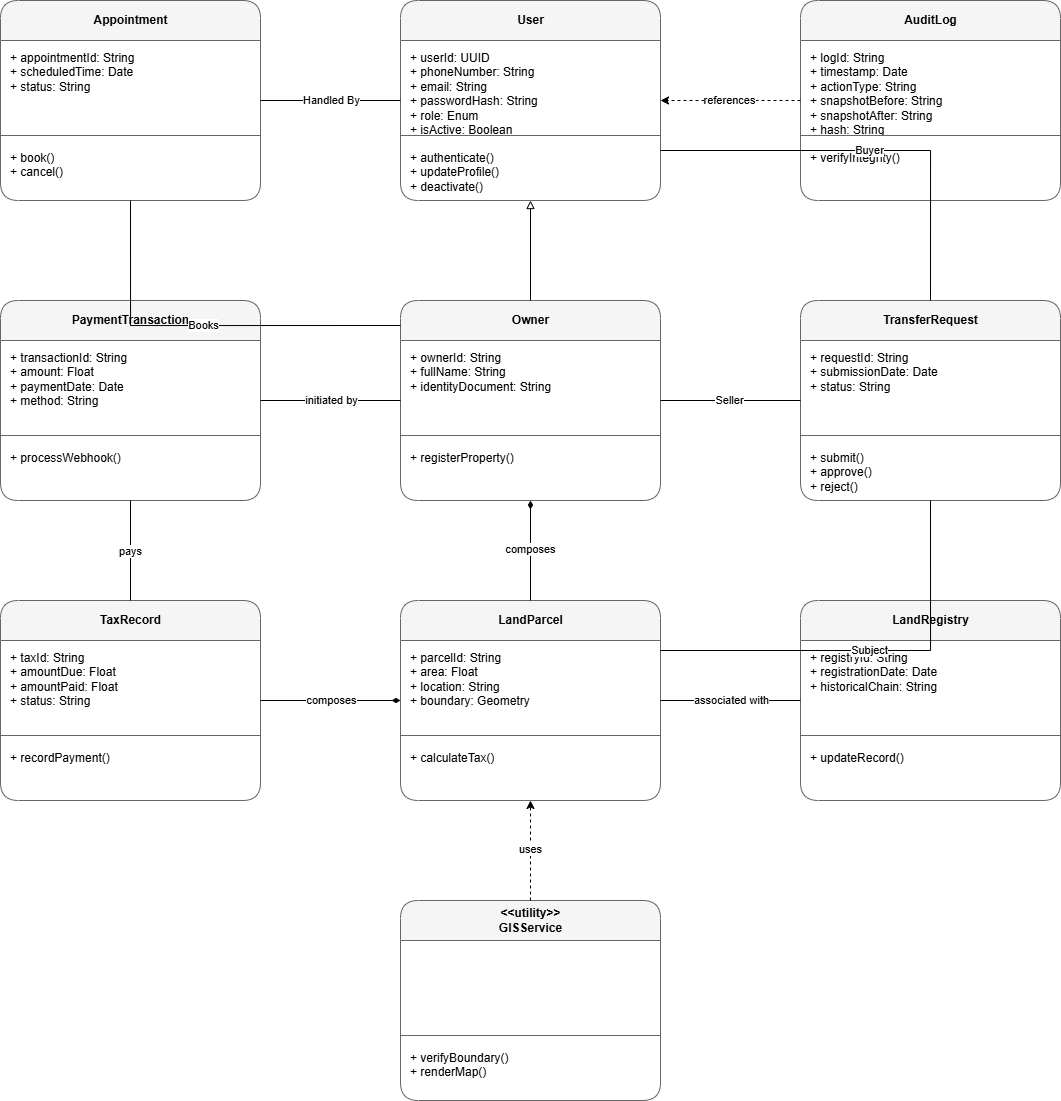

The diagram above was exported from draw.io. Its source (the exported page's mxGraphModel, read from the mxfile embedded in the PNG):
<mxGraphModel dx="1195" dy="672" grid="1" gridSize="10" guides="1" tooltips="1" connect="1" arrows="1" fold="1" page="1" pageScale="1" pageWidth="1600" pageHeight="1600" math="0" shadow="0">
  <root>
    <mxCell id="0" />
    <mxCell id="1" parent="0" />
    <mxCell id="2" value="User" style="swimlane;fontStyle=1;align=center;verticalAlign=middle;startSize=40;collapsible=0;rounded=1;fillColor=#f5f5f5;strokeColor=#666666;html=1;" parent="1" vertex="1">
      <mxGeometry x="450" y="50" width="260" height="200" as="geometry" />
    </mxCell>
    <mxCell id="3" value="+ userId: UUID&lt;br/&gt;+ phoneNumber: String&lt;br/&gt;+ email: String&lt;br/&gt;+ passwordHash: String&lt;br/&gt;+ role: Enum&lt;br/&gt;+ isActive: Boolean" style="text;html=1;align=left;verticalAlign=top;spacingLeft=8;spacingTop=4;strokeColor=none;fillColor=none;" parent="2" vertex="1">
      <mxGeometry y="40" width="260" height="90" as="geometry" />
    </mxCell>
    <mxCell id="4" value="" style="line;strokeWidth=1;fillColor=none;align=left;verticalAlign=middle;strokeColor=#666666;" parent="2" vertex="1">
      <mxGeometry y="130" width="260" height="10" as="geometry" />
    </mxCell>
    <mxCell id="5" value="+ authenticate()&lt;br/&gt;+ updateProfile()&lt;br/&gt;+ deactivate()" style="text;html=1;align=left;verticalAlign=top;spacingLeft=8;spacingTop=4;strokeColor=none;fillColor=none;" parent="2" vertex="1">
      <mxGeometry y="140" width="260" height="60" as="geometry" />
    </mxCell>
    <mxCell id="6" value="Owner" style="swimlane;fontStyle=1;align=center;verticalAlign=middle;startSize=40;collapsible=0;rounded=1;fillColor=#f5f5f5;strokeColor=#666666;html=1;" parent="1" vertex="1">
      <mxGeometry x="450" y="350" width="260" height="200" as="geometry" />
    </mxCell>
    <mxCell id="7" value="+ ownerId: String&lt;br/&gt;+ fullName: String&lt;br/&gt;+ identityDocument: String" style="text;html=1;align=left;verticalAlign=top;spacingLeft=8;spacingTop=4;strokeColor=none;fillColor=none;" parent="6" vertex="1">
      <mxGeometry y="40" width="260" height="90" as="geometry" />
    </mxCell>
    <mxCell id="8" value="" style="line;strokeWidth=1;fillColor=none;align=left;verticalAlign=middle;strokeColor=#666666;" parent="6" vertex="1">
      <mxGeometry y="130" width="260" height="10" as="geometry" />
    </mxCell>
    <mxCell id="9" value="+ registerProperty()" style="text;html=1;align=left;verticalAlign=top;spacingLeft=8;spacingTop=4;strokeColor=none;fillColor=none;" parent="6" vertex="1">
      <mxGeometry y="140" width="260" height="60" as="geometry" />
    </mxCell>
    <mxCell id="10" value="AuditLog" style="swimlane;fontStyle=1;align=center;verticalAlign=middle;startSize=40;collapsible=0;rounded=1;fillColor=#f5f5f5;strokeColor=#666666;html=1;" parent="1" vertex="1">
      <mxGeometry x="850" y="50" width="260" height="200" as="geometry" />
    </mxCell>
    <mxCell id="11" value="+ logId: String&lt;br/&gt;+ timestamp: Date&lt;br/&gt;+ actionType: String&lt;br/&gt;+ snapshotBefore: String&lt;br/&gt;+ snapshotAfter: String&lt;br/&gt;+ hash: String" style="text;html=1;align=left;verticalAlign=top;spacingLeft=8;spacingTop=4;strokeColor=none;fillColor=none;" parent="10" vertex="1">
      <mxGeometry y="40" width="260" height="90" as="geometry" />
    </mxCell>
    <mxCell id="12" value="" style="line;strokeWidth=1;fillColor=none;align=left;verticalAlign=middle;strokeColor=#666666;" parent="10" vertex="1">
      <mxGeometry y="130" width="260" height="10" as="geometry" />
    </mxCell>
    <mxCell id="13" value="+ verifyIntegrity()" style="text;html=1;align=left;verticalAlign=top;spacingLeft=8;spacingTop=4;strokeColor=none;fillColor=none;" parent="10" vertex="1">
      <mxGeometry y="140" width="260" height="60" as="geometry" />
    </mxCell>
    <mxCell id="14" value="Appointment" style="swimlane;fontStyle=1;align=center;verticalAlign=middle;startSize=40;collapsible=0;rounded=1;fillColor=#f5f5f5;strokeColor=#666666;html=1;" parent="1" vertex="1">
      <mxGeometry x="50" y="50" width="260" height="200" as="geometry" />
    </mxCell>
    <mxCell id="15" value="+ appointmentId: String&lt;br/&gt;+ scheduledTime: Date&lt;br/&gt;+ status: String" style="text;html=1;align=left;verticalAlign=top;spacingLeft=8;spacingTop=4;strokeColor=none;fillColor=none;" parent="14" vertex="1">
      <mxGeometry y="40" width="260" height="90" as="geometry" />
    </mxCell>
    <mxCell id="16" value="" style="line;strokeWidth=1;fillColor=none;align=left;verticalAlign=middle;strokeColor=#666666;" parent="14" vertex="1">
      <mxGeometry y="130" width="260" height="10" as="geometry" />
    </mxCell>
    <mxCell id="17" value="+ book()&lt;br/&gt;+ cancel()" style="text;html=1;align=left;verticalAlign=top;spacingLeft=8;spacingTop=4;strokeColor=none;fillColor=none;" parent="14" vertex="1">
      <mxGeometry y="140" width="260" height="60" as="geometry" />
    </mxCell>
    <mxCell id="18" value="TransferRequest" style="swimlane;fontStyle=1;align=center;verticalAlign=middle;startSize=40;collapsible=0;rounded=1;fillColor=#f5f5f5;strokeColor=#666666;html=1;" parent="1" vertex="1">
      <mxGeometry x="850" y="350" width="260" height="200" as="geometry" />
    </mxCell>
    <mxCell id="19" value="+ requestId: String&lt;br/&gt;+ submissionDate: Date&lt;br/&gt;+ status: String" style="text;html=1;align=left;verticalAlign=top;spacingLeft=8;spacingTop=4;strokeColor=none;fillColor=none;" parent="18" vertex="1">
      <mxGeometry y="40" width="260" height="90" as="geometry" />
    </mxCell>
    <mxCell id="20" value="" style="line;strokeWidth=1;fillColor=none;align=left;verticalAlign=middle;strokeColor=#666666;" parent="18" vertex="1">
      <mxGeometry y="130" width="260" height="10" as="geometry" />
    </mxCell>
    <mxCell id="21" value="+ submit()&lt;br/&gt;+ approve()&lt;br/&gt;+ reject()" style="text;html=1;align=left;verticalAlign=top;spacingLeft=8;spacingTop=4;strokeColor=none;fillColor=none;" parent="18" vertex="1">
      <mxGeometry y="140" width="260" height="60" as="geometry" />
    </mxCell>
    <mxCell id="22" value="LandParcel" style="swimlane;fontStyle=1;align=center;verticalAlign=middle;startSize=40;collapsible=0;rounded=1;fillColor=#f5f5f5;strokeColor=#666666;html=1;" parent="1" vertex="1">
      <mxGeometry x="450" y="650" width="260" height="200" as="geometry" />
    </mxCell>
    <mxCell id="23" value="+ parcelId: String&lt;br/&gt;+ area: Float&lt;br/&gt;+ location: String&lt;br/&gt;+ boundary: Geometry" style="text;html=1;align=left;verticalAlign=top;spacingLeft=8;spacingTop=4;strokeColor=none;fillColor=none;" parent="22" vertex="1">
      <mxGeometry y="40" width="260" height="90" as="geometry" />
    </mxCell>
    <mxCell id="24" value="" style="line;strokeWidth=1;fillColor=none;align=left;verticalAlign=middle;strokeColor=#666666;" parent="22" vertex="1">
      <mxGeometry y="130" width="260" height="10" as="geometry" />
    </mxCell>
    <mxCell id="25" value="+ calculateTax()" style="text;html=1;align=left;verticalAlign=top;spacingLeft=8;spacingTop=4;strokeColor=none;fillColor=none;" parent="22" vertex="1">
      <mxGeometry y="140" width="260" height="60" as="geometry" />
    </mxCell>
    <mxCell id="26" value="PaymentTransaction" style="swimlane;fontStyle=1;align=center;verticalAlign=middle;startSize=40;collapsible=0;rounded=1;fillColor=#f5f5f5;strokeColor=#666666;html=1;" parent="1" vertex="1">
      <mxGeometry x="50" y="350" width="260" height="200" as="geometry" />
    </mxCell>
    <mxCell id="27" value="+ transactionId: String&lt;br/&gt;+ amount: Float&lt;br/&gt;+ paymentDate: Date&lt;br/&gt;+ method: String" style="text;html=1;align=left;verticalAlign=top;spacingLeft=8;spacingTop=4;strokeColor=none;fillColor=none;" parent="26" vertex="1">
      <mxGeometry y="40" width="260" height="90" as="geometry" />
    </mxCell>
    <mxCell id="28" value="" style="line;strokeWidth=1;fillColor=none;align=left;verticalAlign=middle;strokeColor=#666666;" parent="26" vertex="1">
      <mxGeometry y="130" width="260" height="10" as="geometry" />
    </mxCell>
    <mxCell id="29" value="+ processWebhook()" style="text;html=1;align=left;verticalAlign=top;spacingLeft=8;spacingTop=4;strokeColor=none;fillColor=none;" parent="26" vertex="1">
      <mxGeometry y="140" width="260" height="60" as="geometry" />
    </mxCell>
    <mxCell id="30" value="TaxRecord" style="swimlane;fontStyle=1;align=center;verticalAlign=middle;startSize=40;collapsible=0;rounded=1;fillColor=#f5f5f5;strokeColor=#666666;html=1;" parent="1" vertex="1">
      <mxGeometry x="50" y="650" width="260" height="200" as="geometry" />
    </mxCell>
    <mxCell id="31" value="+ taxId: String&lt;br/&gt;+ amountDue: Float&lt;br/&gt;+ amountPaid: Float&lt;br/&gt;+ status: String" style="text;html=1;align=left;verticalAlign=top;spacingLeft=8;spacingTop=4;strokeColor=none;fillColor=none;" parent="30" vertex="1">
      <mxGeometry y="40" width="260" height="90" as="geometry" />
    </mxCell>
    <mxCell id="32" value="" style="line;strokeWidth=1;fillColor=none;align=left;verticalAlign=middle;strokeColor=#666666;" parent="30" vertex="1">
      <mxGeometry y="130" width="260" height="10" as="geometry" />
    </mxCell>
    <mxCell id="33" value="+ recordPayment()" style="text;html=1;align=left;verticalAlign=top;spacingLeft=8;spacingTop=4;strokeColor=none;fillColor=none;" parent="30" vertex="1">
      <mxGeometry y="140" width="260" height="60" as="geometry" />
    </mxCell>
    <mxCell id="34" value="LandRegistry" style="swimlane;fontStyle=1;align=center;verticalAlign=middle;startSize=40;collapsible=0;rounded=1;fillColor=#f5f5f5;strokeColor=#666666;html=1;" parent="1" vertex="1">
      <mxGeometry x="850" y="650" width="260" height="200" as="geometry" />
    </mxCell>
    <mxCell id="35" value="+ registryId: String&lt;br/&gt;+ registrationDate: Date&lt;br/&gt;+ historicalChain: String" style="text;html=1;align=left;verticalAlign=top;spacingLeft=8;spacingTop=4;strokeColor=none;fillColor=none;" parent="34" vertex="1">
      <mxGeometry y="40" width="260" height="90" as="geometry" />
    </mxCell>
    <mxCell id="36" value="" style="line;strokeWidth=1;fillColor=none;align=left;verticalAlign=middle;strokeColor=#666666;" parent="34" vertex="1">
      <mxGeometry y="130" width="260" height="10" as="geometry" />
    </mxCell>
    <mxCell id="37" value="+ updateRecord()" style="text;html=1;align=left;verticalAlign=top;spacingLeft=8;spacingTop=4;strokeColor=none;fillColor=none;" parent="34" vertex="1">
      <mxGeometry y="140" width="260" height="60" as="geometry" />
    </mxCell>
    <mxCell id="38" value="&amp;lt;&amp;lt;utility&amp;gt;&amp;gt;&lt;br/&gt;GISService" style="swimlane;fontStyle=1;align=center;verticalAlign=middle;startSize=40;collapsible=0;rounded=1;fillColor=#f5f5f5;strokeColor=#666666;html=1;" parent="1" vertex="1">
      <mxGeometry x="450" y="950" width="260" height="200" as="geometry" />
    </mxCell>
    <mxCell id="39" value="" style="text;html=1;align=left;verticalAlign=top;spacingLeft=8;spacingTop=4;strokeColor=none;fillColor=none;" parent="38" vertex="1">
      <mxGeometry y="40" width="260" height="90" as="geometry" />
    </mxCell>
    <mxCell id="40" value="" style="line;strokeWidth=1;fillColor=none;align=left;verticalAlign=middle;strokeColor=#666666;" parent="38" vertex="1">
      <mxGeometry y="130" width="260" height="10" as="geometry" />
    </mxCell>
    <mxCell id="41" value="+ verifyBoundary()&lt;br/&gt;+ renderMap()" style="text;html=1;align=left;verticalAlign=top;spacingLeft=8;spacingTop=4;strokeColor=none;fillColor=none;" parent="38" vertex="1">
      <mxGeometry y="140" width="260" height="60" as="geometry" />
    </mxCell>
    <mxCell id="42" value="" style="endArrow=block;endFill=0;html=1;rounded=0;edgeStyle=orthogonalEdgeStyle;exitX=0.5;exitY=0;exitDx=0;exitDy=0;entryX=0.5;entryY=1;entryDx=0;entryDy=0;" parent="1" source="6" target="2" edge="1">
      <mxGeometry relative="1" as="geometry" />
    </mxCell>
    <mxCell id="43" value="references" style="endArrow=classic;dashed=1;html=1;rounded=0;edgeStyle=orthogonalEdgeStyle;exitX=0;exitY=0.5;exitDx=0;exitDy=0;entryX=1;entryY=0.5;entryDx=0;entryDy=0;" parent="1" source="10" target="2" edge="1">
      <mxGeometry relative="1" as="geometry">
        <mxPoint as="offset" />
      </mxGeometry>
    </mxCell>
    <mxCell id="44" value="Handled By" style="endArrow=none;html=1;rounded=0;edgeStyle=orthogonalEdgeStyle;exitX=1;exitY=0.5;exitDx=0;exitDy=0;entryX=0;entryY=0.5;entryDx=0;entryDy=0;" parent="1" source="14" target="2" edge="1">
      <mxGeometry relative="1" as="geometry">
        <mxPoint as="offset" />
      </mxGeometry>
    </mxCell>
    <mxCell id="45" value="Books" style="endArrow=none;html=1;rounded=0;edgeStyle=orthogonalEdgeStyle;exitX=0.5;exitY=1;exitDx=0;exitDy=0;entryX=0;entryY=0.125;entryDx=0;entryDy=0;" parent="1" source="14" target="6" edge="1">
      <mxGeometry relative="1" as="geometry">
        <mxPoint as="offset" />
        <Array as="points">
          <mxPoint x="180" y="375" />
        </Array>
      </mxGeometry>
    </mxCell>
    <mxCell id="46" value="initiated by" style="endArrow=none;html=1;rounded=0;edgeStyle=orthogonalEdgeStyle;exitX=1;exitY=0.5;exitDx=0;exitDy=0;entryX=0;entryY=0.5;entryDx=0;entryDy=0;" parent="1" source="26" target="6" edge="1">
      <mxGeometry relative="1" as="geometry">
        <mxPoint as="offset" />
      </mxGeometry>
    </mxCell>
    <mxCell id="47" value="Seller" style="endArrow=none;html=1;rounded=0;edgeStyle=orthogonalEdgeStyle;exitX=0;exitY=0.5;exitDx=0;exitDy=0;entryX=1;entryY=0.5;entryDx=0;entryDy=0;" parent="1" source="18" target="6" edge="1">
      <mxGeometry relative="1" as="geometry">
        <mxPoint as="offset" />
      </mxGeometry>
    </mxCell>
    <mxCell id="48" value="Buyer" style="endArrow=none;html=1;rounded=0;edgeStyle=orthogonalEdgeStyle;exitX=0.5;exitY=0;exitDx=0;exitDy=0;entryX=1;entryY=0.75;entryDx=0;entryDy=0;" parent="1" source="18" target="2" edge="1">
      <mxGeometry relative="1" as="geometry">
        <mxPoint as="offset" />
        <Array as="points">
          <mxPoint x="980" y="200" />
        </Array>
      </mxGeometry>
    </mxCell>
    <mxCell id="49" value="Subject" style="endArrow=none;html=1;rounded=0;edgeStyle=orthogonalEdgeStyle;exitX=0.5;exitY=1;exitDx=0;exitDy=0;entryX=1;entryY=0.25;entryDx=0;entryDy=0;" parent="1" source="18" target="22" edge="1">
      <mxGeometry relative="1" as="geometry">
        <mxPoint as="offset" />
        <Array as="points">
          <mxPoint x="980" y="700" />
        </Array>
      </mxGeometry>
    </mxCell>
    <mxCell id="50" value="composes" style="endArrow=diamondThin;endFill=1;html=1;rounded=0;edgeStyle=orthogonalEdgeStyle;exitX=0.5;exitY=0;exitDx=0;exitDy=0;entryX=0.5;entryY=1;entryDx=0;entryDy=0;" parent="1" source="22" target="6" edge="1">
      <mxGeometry relative="1" as="geometry">
        <mxPoint as="offset" />
      </mxGeometry>
    </mxCell>
    <mxCell id="51" value="composes" style="endArrow=diamondThin;endFill=1;html=1;rounded=0;edgeStyle=orthogonalEdgeStyle;exitX=1;exitY=0.5;exitDx=0;exitDy=0;entryX=0;entryY=0.5;entryDx=0;entryDy=0;" parent="1" source="30" target="22" edge="1">
      <mxGeometry relative="1" as="geometry">
        <mxPoint as="offset" />
      </mxGeometry>
    </mxCell>
    <mxCell id="52" value="pays" style="endArrow=none;html=1;rounded=0;edgeStyle=orthogonalEdgeStyle;exitX=0.5;exitY=1;exitDx=0;exitDy=0;entryX=0.5;entryY=0;entryDx=0;entryDy=0;" parent="1" source="26" target="30" edge="1">
      <mxGeometry relative="1" as="geometry">
        <mxPoint as="offset" />
      </mxGeometry>
    </mxCell>
    <mxCell id="53" value="associated with" style="endArrow=none;html=1;rounded=0;edgeStyle=orthogonalEdgeStyle;exitX=1;exitY=0.5;exitDx=0;exitDy=0;entryX=0;entryY=0.5;entryDx=0;entryDy=0;" parent="1" source="22" target="34" edge="1">
      <mxGeometry relative="1" as="geometry">
        <mxPoint as="offset" />
      </mxGeometry>
    </mxCell>
    <mxCell id="54" value="uses" style="endArrow=classic;dashed=1;html=1;rounded=0;edgeStyle=orthogonalEdgeStyle;exitX=0.5;exitY=0;exitDx=0;exitDy=0;entryX=0.5;entryY=1;entryDx=0;entryDy=0;" parent="1" source="38" target="22" edge="1">
      <mxGeometry relative="1" as="geometry">
        <mxPoint as="offset" />
      </mxGeometry>
    </mxCell>
  </root>
</mxGraphModel>